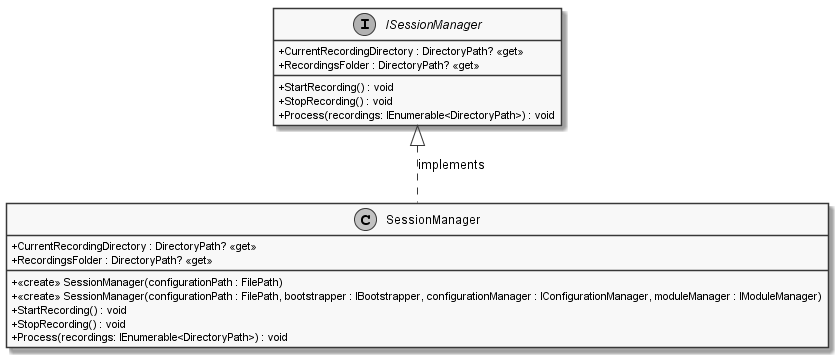

The diagram above was rendered by PlantUML. Its source (embedded in the PNG):
@startuml
skinparam monochrome true
skinparam classAttributeIconSize 0
class SessionManager {
    + <<create>> SessionManager(configurationPath : FilePath)
    + <<create>> SessionManager(configurationPath : FilePath, bootstrapper : IBootstrapper, configurationManager : IConfigurationManager, moduleManager : IModuleManager)
    + CurrentRecordingDirectory : DirectoryPath? <<get>>
    + RecordingsFolder : DirectoryPath? <<get>>
    + StartRecording() : void
    + StopRecording() : void
    + Process(recordings: IEnumerable<DirectoryPath>) : void
}
skinparam monochrome true
skinparam classAttributeIconSize 0
interface ISessionManager {
    + CurrentRecordingDirectory : DirectoryPath? <<get>>
    + RecordingsFolder : DirectoryPath? <<get>>
    + StartRecording() : void
    + StopRecording() : void
    + Process(recordings: IEnumerable<DirectoryPath>) : void
}
SessionManager .UP.|> ISessionManager : implements

@enduml